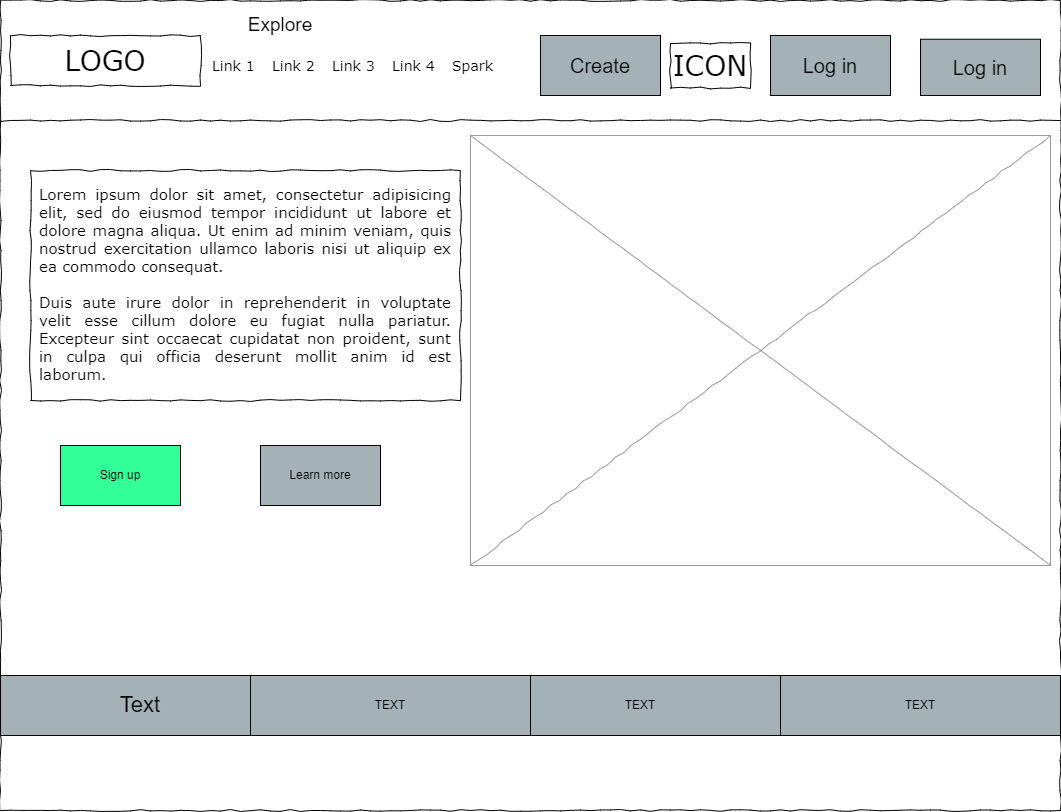

The diagram above was exported from draw.io. Its source (the exported page's mxGraphModel, read from the mxfile embedded in the PNG):
<mxGraphModel dx="1323" dy="865" grid="1" gridSize="10" guides="1" tooltips="1" connect="1" arrows="1" fold="1" page="1" pageScale="1" pageWidth="1100" pageHeight="850" background="#ffffff" math="0" shadow="0">
  <root>
    <mxCell id="0" />
    <mxCell id="1" parent="0" />
    <mxCell id="677b7b8949515195-1" value="" style="whiteSpace=wrap;html=1;rounded=0;shadow=0;labelBackgroundColor=none;strokeColor=#000000;strokeWidth=1;fillColor=none;fontFamily=Verdana;fontSize=12;fontColor=#000000;align=center;comic=1;" parent="1" vertex="1">
      <mxGeometry x="20" y="25" width="1060" height="810" as="geometry" />
    </mxCell>
    <mxCell id="677b7b8949515195-2" value="LOGO" style="whiteSpace=wrap;html=1;rounded=0;shadow=0;labelBackgroundColor=none;strokeWidth=1;fontFamily=Verdana;fontSize=28;align=center;comic=1;fillColor=none;" parent="1" vertex="1">
      <mxGeometry x="30" y="60" width="190" height="50" as="geometry" />
    </mxCell>
    <mxCell id="677b7b8949515195-4" value="Link 1" style="text;html=1;points=[];align=left;verticalAlign=top;spacingTop=-4;fontSize=14;fontFamily=Verdana" parent="1" vertex="1">
      <mxGeometry x="230" y="80" width="60" height="20" as="geometry" />
    </mxCell>
    <mxCell id="677b7b8949515195-5" value="Link 2" style="text;html=1;points=[];align=left;verticalAlign=top;spacingTop=-4;fontSize=14;fontFamily=Verdana" parent="1" vertex="1">
      <mxGeometry x="290" y="80" width="60" height="20" as="geometry" />
    </mxCell>
    <mxCell id="677b7b8949515195-6" value="Link 3" style="text;html=1;points=[];align=left;verticalAlign=top;spacingTop=-4;fontSize=14;fontFamily=Verdana" parent="1" vertex="1">
      <mxGeometry x="350" y="80" width="60" height="20" as="geometry" />
    </mxCell>
    <mxCell id="677b7b8949515195-7" value="Link 4" style="text;html=1;points=[];align=left;verticalAlign=top;spacingTop=-4;fontSize=14;fontFamily=Verdana" parent="1" vertex="1">
      <mxGeometry x="410" y="80" width="60" height="20" as="geometry" />
    </mxCell>
    <mxCell id="677b7b8949515195-9" value="" style="line;strokeWidth=1;html=1;rounded=0;shadow=0;labelBackgroundColor=none;fillColor=none;fontFamily=Verdana;fontSize=14;fontColor=#000000;align=center;comic=1;" parent="1" vertex="1">
      <mxGeometry x="20" y="140" width="1060" height="10" as="geometry" />
    </mxCell>
    <mxCell id="677b7b8949515195-15" value="&lt;div style=&quot;text-align: justify; font-size: 15px;&quot;&gt;&lt;font style=&quot;font-size: 15px;&quot;&gt;Lorem ipsum dolor sit amet, consectetur adipisicing elit, sed do eiusmod tempor incididunt ut labore et dolore magna aliqua. Ut enim ad minim veniam, quis nostrud exercitation ullamco laboris nisi ut aliquip ex ea commodo consequat.&amp;nbsp;&lt;/font&gt;&lt;/div&gt;&lt;div style=&quot;text-align: justify; font-size: 15px;&quot;&gt;&lt;font style=&quot;font-size: 15px;&quot;&gt;&lt;br&gt;&lt;/font&gt;&lt;/div&gt;&lt;div style=&quot;text-align: justify; font-size: 15px;&quot;&gt;&lt;font style=&quot;font-size: 15px;&quot;&gt;Duis aute irure dolor in reprehenderit in voluptate velit esse cillum dolore eu fugiat nulla pariatur. Excepteur sint occaecat cupidatat non proident, sunt in culpa qui officia deserunt mollit anim id est laborum.&lt;/font&gt;&lt;/div&gt;&lt;div style=&quot;text-align: justify; font-size: 15px;&quot;&gt;&lt;br&gt;&lt;/div&gt;" style="whiteSpace=wrap;html=1;rounded=0;shadow=0;labelBackgroundColor=none;strokeWidth=1;fillColor=none;fontFamily=Verdana;fontSize=12;align=center;verticalAlign=top;spacing=10;comic=1;" parent="1" vertex="1">
      <mxGeometry x="50" y="195" width="430" height="230" as="geometry" />
    </mxCell>
    <mxCell id="677b7b8949515195-16" value="" style="verticalLabelPosition=bottom;shadow=0;dashed=0;align=center;html=1;verticalAlign=top;strokeWidth=1;shape=mxgraph.mockup.graphics.simpleIcon;strokeColor=#999999;rounded=0;labelBackgroundColor=none;fontFamily=Verdana;fontSize=14;fontColor=#000000;comic=1;" parent="1" vertex="1">
      <mxGeometry x="490" y="160" width="580" height="430" as="geometry" />
    </mxCell>
    <mxCell id="jwancrnb6ttgaBc4Jew5-2" value="&lt;font style=&quot;font-size: 19px;&quot;&gt;Explore&lt;/font&gt;" style="text;html=1;strokeColor=none;fillColor=none;align=center;verticalAlign=middle;whiteSpace=wrap;rounded=0;" vertex="1" parent="1">
      <mxGeometry x="270" y="25" width="60" height="50" as="geometry" />
    </mxCell>
    <mxCell id="jwancrnb6ttgaBc4Jew5-3" value="Spark" style="text;html=1;points=[];align=left;verticalAlign=top;spacingTop=-4;fontSize=14;fontFamily=Verdana" vertex="1" parent="1">
      <mxGeometry x="470" y="80" width="60" height="20" as="geometry" />
    </mxCell>
    <mxCell id="jwancrnb6ttgaBc4Jew5-4" value="&lt;font style=&quot;font-size: 20px;&quot;&gt;Create&lt;/font&gt;" style="rounded=0;whiteSpace=wrap;html=1;fillColor=#A5B2B5;" vertex="1" parent="1">
      <mxGeometry x="560" y="60" width="120" height="60" as="geometry" />
    </mxCell>
    <mxCell id="jwancrnb6ttgaBc4Jew5-5" value="ICON" style="whiteSpace=wrap;html=1;rounded=0;shadow=0;labelBackgroundColor=none;strokeWidth=1;fontFamily=Verdana;fontSize=28;align=center;comic=1;fillColor=none;" vertex="1" parent="1">
      <mxGeometry x="690" y="67.5" width="80" height="45" as="geometry" />
    </mxCell>
    <mxCell id="jwancrnb6ttgaBc4Jew5-6" value="&lt;font style=&quot;font-size: 20px;&quot;&gt;Log in&lt;/font&gt;" style="rounded=0;whiteSpace=wrap;html=1;fillColor=#A5B2B5;" vertex="1" parent="1">
      <mxGeometry x="790" y="60" width="120" height="60" as="geometry" />
    </mxCell>
    <mxCell id="jwancrnb6ttgaBc4Jew5-7" value="&lt;font style=&quot;font-size: 20px;&quot;&gt;Log in&lt;/font&gt;" style="rounded=0;whiteSpace=wrap;html=1;fillColor=#A5B2B5;" vertex="1" parent="1">
      <mxGeometry x="940" y="63.75" width="120" height="56.25" as="geometry" />
    </mxCell>
    <mxCell id="jwancrnb6ttgaBc4Jew5-8" value="Learn more" style="rounded=0;whiteSpace=wrap;html=1;fillColor=#A5B2B5;" vertex="1" parent="1">
      <mxGeometry x="280" y="470" width="120" height="60" as="geometry" />
    </mxCell>
    <mxCell id="jwancrnb6ttgaBc4Jew5-9" value="Sign up" style="rounded=0;whiteSpace=wrap;html=1;fillColor=#33FF99;" vertex="1" parent="1">
      <mxGeometry x="80" y="470" width="120" height="60" as="geometry" />
    </mxCell>
    <mxCell id="jwancrnb6ttgaBc4Jew5-10" value="&lt;font style=&quot;font-size: 22px;&quot;&gt;Text&lt;/font&gt;" style="rounded=0;whiteSpace=wrap;html=1;fillColor=#A5B2B5;" vertex="1" parent="1">
      <mxGeometry x="20" y="700" width="280" height="60" as="geometry" />
    </mxCell>
    <mxCell id="jwancrnb6ttgaBc4Jew5-16" value="TEXT" style="rounded=0;whiteSpace=wrap;html=1;fillColor=#A5B2B5;" vertex="1" parent="1">
      <mxGeometry x="800" y="700" width="280" height="60" as="geometry" />
    </mxCell>
    <mxCell id="jwancrnb6ttgaBc4Jew5-17" value="TEXT" style="rounded=0;whiteSpace=wrap;html=1;fillColor=#A5B2B5;" vertex="1" parent="1">
      <mxGeometry x="520" y="700" width="280" height="60" as="geometry" />
    </mxCell>
    <mxCell id="jwancrnb6ttgaBc4Jew5-18" value="TEXT" style="rounded=0;whiteSpace=wrap;html=1;fillColor=#A5B2B5;" vertex="1" parent="1">
      <mxGeometry x="270" y="700" width="280" height="60" as="geometry" />
    </mxCell>
  </root>
</mxGraphModel>